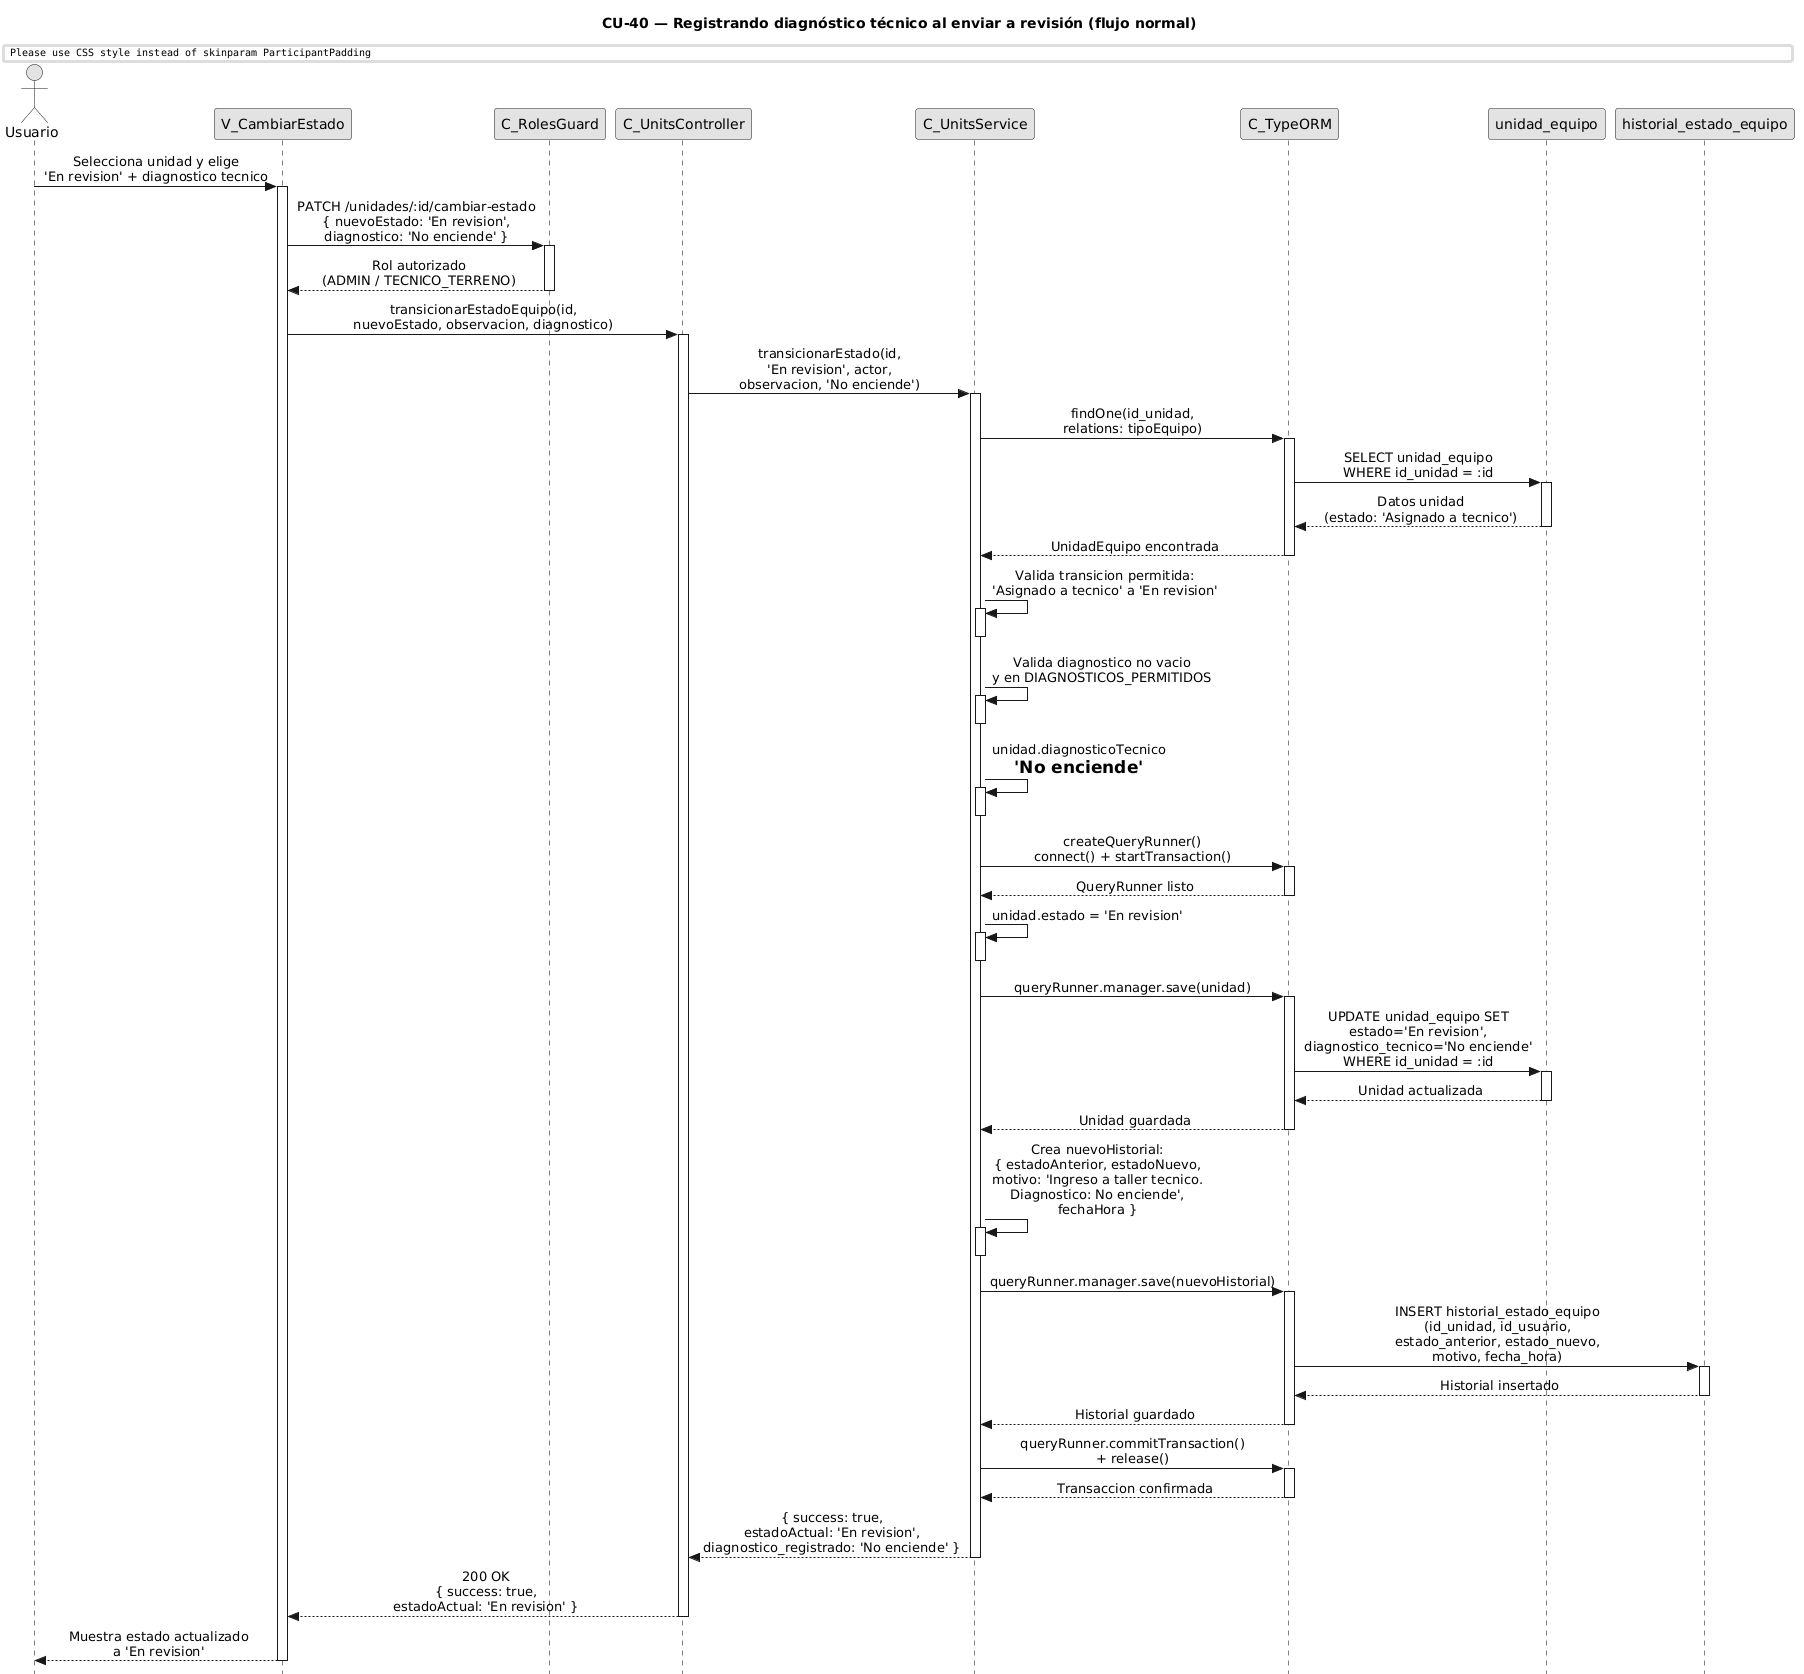

The diagram above was rendered by PlantUML. Its source (embedded in the PNG):
@startuml
title CU-40 — Registrando diagnóstico técnico al enviar a revisión (flujo normal)

skinparam style strictuml
skinparam monochrome true
skinparam shadowing false
skinparam sequenceMessageAlign center
skinparam ParticipantPadding 70
skinparam ActorPadding 30
skinparam sequence {
  MessageAlign center
  LifeLineBorderColor black
}
hide footbox

actor "Usuario" as user
participant "V_CambiarEstado" as view
participant "C_RolesGuard" as guard
participant "C_UnitsController" as ctrl
participant "C_UnitsService" as svc
participant "C_TypeORM" as orm
participant "unidad_equipo" as uent
participant "historial_estado_equipo" as hent

user -> view : Selecciona unidad y elige\n'En revision' + diagnostico tecnico
activate view

view -> guard : PATCH /unidades/:id/cambiar-estado\n{ nuevoEstado: 'En revision',\ndiagnostico: 'No enciende' }
activate guard

guard --> view : Rol autorizado\n(ADMIN / TECNICO_TERRENO)
deactivate guard

view -> ctrl : transicionarEstadoEquipo(id,\nnuevoEstado, observacion, diagnostico)
activate ctrl

ctrl -> svc : transicionarEstado(id,\n'En revision', actor,\nobservacion, 'No enciende')
activate svc

svc -> orm : findOne(id_unidad,\nrelations: tipoEquipo)
activate orm

orm -> uent : SELECT unidad_equipo\nWHERE id_unidad = :id
activate uent
uent --> orm : Datos unidad\n(estado: 'Asignado a tecnico')
deactivate uent

orm --> svc : UnidadEquipo encontrada
deactivate orm

svc -> svc : Valida transicion permitida:\n'Asignado a tecnico' a 'En revision'
activate svc
deactivate svc

svc -> svc : Valida diagnostico no vacio\ny en DIAGNOSTICOS_PERMITIDOS
activate svc
deactivate svc

svc -> svc : unidad.diagnosticoTecnico\n= 'No enciende'
activate svc
deactivate svc

svc -> orm : createQueryRunner()\nconnect() + startTransaction()
activate orm
orm --> svc : QueryRunner listo
deactivate orm

svc -> svc : unidad.estado = 'En revision'
activate svc
deactivate svc

svc -> orm : queryRunner.manager.save(unidad)
activate orm

orm -> uent : UPDATE unidad_equipo SET\nestado='En revision',\ndiagnostico_tecnico='No enciende'\nWHERE id_unidad = :id
activate uent
uent --> orm : Unidad actualizada
deactivate uent

orm --> svc : Unidad guardada
deactivate orm

svc -> svc : Crea nuevoHistorial:\n{ estadoAnterior, estadoNuevo,\nmotivo: 'Ingreso a taller tecnico.\nDiagnostico: No enciende',\nfechaHora }
activate svc
deactivate svc

svc -> orm : queryRunner.manager.save(nuevoHistorial)
activate orm

orm -> hent : INSERT historial_estado_equipo\n(id_unidad, id_usuario,\nestado_anterior, estado_nuevo,\nmotivo, fecha_hora)
activate hent
hent --> orm : Historial insertado
deactivate hent

orm --> svc : Historial guardado
deactivate orm

svc -> orm : queryRunner.commitTransaction()\n+ release()
activate orm
orm --> svc : Transaccion confirmada
deactivate orm

svc --> ctrl : { success: true,\nestadoActual: 'En revision',\ndiagnostico_registrado: 'No enciende' }
deactivate svc

ctrl --> view : 200 OK\n{ success: true,\nestadoActual: 'En revision' }
deactivate ctrl

view --> user : Muestra estado actualizado\na 'En revision'
deactivate view
@enduml